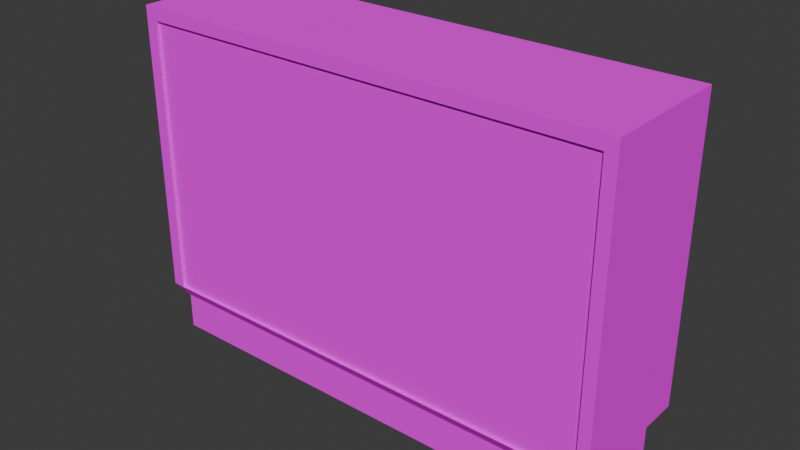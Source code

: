 # Source: BookShelf_Empty.blend  (saved by Blender 4.5.90; exported with 4.5.12 LTS)
import bpy
from mathutils import Matrix  # noqa: F401  (used for matrix-valued properties, if any)

bpy.ops.wm.read_factory_settings(use_empty=True)
scene = bpy.context.scene
scene.name = 'Scene'

# ---- collections
col_collection = bpy.data.collections.new('Collection'); scene.collection.children.link(col_collection)

# ---- images (referenced by path relative to the original .blend; pixels are not part of the script)
import os
ASSET_DIR = os.environ.get("B2B_ASSET_DIR", "")  # directory of the original .blend (textures are referenced by path, not embedded)
HERE = os.path.dirname(os.path.abspath(__file__))  # packed textures are extracted next to this script under _unpacked/

def load_image(name, relpath, width, height, colorspace="sRGB"):
    """Load a texture the original file referenced (path relative to the .blend, or extracted next to this script)."""
    p = next((c for c in (os.path.join(HERE, relpath), os.path.join(ASSET_DIR, relpath)) if relpath and os.path.exists(c)), "")
    if p:
        img = bpy.data.images.load(p, check_existing=True)
        img.name = name
    else:  # same state as the original file: an image datablock whose file is absent (Cycles renders it pink)
        img = bpy.data.images.new(name, width, height)
        img.source = "FILE"
        img.filepath = "//" + (relpath or name)
    img.colorspace_settings.name = colorspace
    return img
img_fumo_3d_png = load_image('Fumo 3D.png', 'Fumo 3D.png', 1024, 1024, 'sRGB')

# ---- materials (node trees are filled in below, after node groups)
mat_3d_built_in = bpy.data.materials.new('3D Built In')
mat_3d_built_in.alpha_threshold = 0.0
mat_3d_built_in.roughness = 0.5
mat_3d_built_in.line_color = (0.0, 0.0, 0.0, 1.0)

# ---- material node trees
mat_3d_built_in.use_nodes = True; mat_3d_built_in.node_tree.nodes.clear()
_N = mat_3d_built_in.node_tree.nodes; _L = mat_3d_built_in.node_tree.links
n0 = _N.new('ShaderNodeOutputMaterial'); n0.name = 'Material Output'; n0.location = (211, 130)
n1 = _N.new('ShaderNodeBsdfPrincipled'); n1.name = 'Principled BSDF'; n1.location = (-189, 130)
n1.inputs[2].default_value = 1.0
n1.inputs[3].default_value = 1.45
n1.inputs[13].default_value = 0.0
n1.inputs[20].default_value = 0.0
n1.inputs[25].default_value = 1.0
n2 = _N.new('ShaderNodeTexImage'); n2.name = 'Image Texture'; n2.location = (-505, 110)
n2.image = img_fumo_3d_png
n2.interpolation = 'Closest'
_L.new(n1.outputs[0], n0.inputs[0])
_L.new(n2.outputs[0], n1.inputs[0])
_L.new(n2.outputs[1], n1.inputs[4])
n0.is_active_output = True

# ---- world
world_world = bpy.data.worlds.new('World'); scene.world = world_world
world_world.use_nodes = True; world_world.node_tree.nodes.clear()
_N = world_world.node_tree.nodes; _L = world_world.node_tree.links
n0 = _N.new('ShaderNodeOutputWorld'); n0.name = 'World Output'; n0.location = (200, 100)
n1 = _N.new('ShaderNodeBackground'); n1.name = 'Background'; n1.location = (-200, 100)
n1.inputs[0].default_value = (0.05088, 0.05088, 0.05088, 1.0)
_L.new(n1.outputs[0], n0.inputs[0])
n0.is_active_output = True
world_world.color = (0.05088, 0.05088, 0.05088)
world_world.sun_shadow_jitter_overblur = 0.0

# ---- meshes
me_cube = bpy.data.meshes.new('Cube')
me_cube.from_pydata([(1.448, 0.3959, 2.002), (1.379, 0.3147, 0.1967), (1.448, -0.3946, 2.002), (1.379, -0.3426, 0.1967), (-1.446, 0.3959, 2.002), (-1.378, 0.3147, 0.1967), (-1.446, -0.3946, 2.002), (-1.378, -0.3426, 0.1967), (1.314, 0.3147, 0.1967), (1.379, -0.3946, 2.002), (1.314, -0.3426, 0.1967), (1.379, 0.3959, 2.002), (-1.308, 0.3147, 0.1967), (-1.373, -0.3946, 2.002), (-1.308, -0.3426, 0.1967), (-1.373, 0.3959, 2.002), (1.448, 0.3959, 0.2758), (-1.446, -0.3946, 0.2758), (1.448, -0.3946, 0.2758), (-1.446, 0.3959, 0.2758), (1.379, 0.3959, 0.2758), (1.379, -0.3946, 0.2758), (-1.373, 0.3959, 0.2758), (-1.373, -0.3946, 0.2758), (-1.446, -0.3946, 1.926), (1.448, 0.3959, 1.926), (1.448, -0.3946, 1.926), (-1.446, 0.3959, 1.926), (1.379, 0.3959, 1.926), (1.379, -0.3946, 1.926), (-1.373, 0.3959, 1.926), (-1.373, -0.3946, 1.926), (1.379, -0.2435, 1.926), (1.379, -0.2435, 0.2758), (-1.373, -0.2435, 1.926), (-1.373, -0.2435, 0.2758), (1.448, 0.3959, 1.438), (1.448, -0.3946, 1.438), (-1.446, 0.3959, 1.438), (1.379, 0.3959, 1.438), (1.379, -0.3946, 1.438), (-1.373, 0.3959, 1.438), (-1.373, -0.3946, 1.438), (-1.446, -0.3946, 1.438), (1.379, -0.2435, 1.438), (-1.373, -0.2435, 1.438), (1.448, 0.3959, 1.384), (1.448, -0.3946, 1.384), (-1.446, 0.3959, 1.384), (1.379, 0.3959, 1.384), (1.379, -0.3946, 1.384), (-1.373, 0.3959, 1.384), (-1.373, -0.3946, 1.384), (1.379, -0.2435, 1.384), (-1.373, -0.2435, 1.384), (-1.446, -0.3946, 1.384), (1.448, 0.3959, 0.8346), (1.448, -0.3946, 0.8346), (-1.446, 0.3959, 0.8346), (1.379, 0.3959, 0.8346), (1.379, -0.3946, 0.8346), (-1.373, 0.3959, 0.8346), (-1.373, -0.3946, 0.8346), (1.379, -0.2435, 0.8346), (-1.373, -0.2435, 0.8346), (-1.446, -0.3946, 0.8346), (1.448, 0.3959, 0.7886), (1.448, -0.3946, 0.7886), (-1.446, 0.3959, 0.7886), (1.379, 0.3959, 0.7886), (1.379, -0.3946, 0.7886), (-1.373, 0.3959, 0.7886), (-1.373, -0.3946, 0.7886), (1.379, -0.2435, 0.7886), (-1.373, -0.2435, 0.7886), (-1.446, -0.3946, 0.7886), (-1.373, 0.3502, 0.8346), (1.379, 0.3502, 0.8346), (1.379, 0.3502, 0.7886), (-1.373, 0.3502, 0.7886), (-1.373, 0.3426, 1.438), (1.379, 0.3426, 1.438), (1.379, 0.3426, 1.384), (-1.373, 0.3426, 1.384), (-1.378, 0.3147, -0.02084), (-1.378, -0.3426, -0.02084), (-1.308, 0.3147, -0.02084), (1.314, -0.3426, -0.02084), (1.379, -0.3426, -0.02084), (1.379, 0.3147, -0.02084), (1.314, 0.3147, -0.02084), (-1.308, -0.3426, -0.02084), (1.379, -0.3766, 0.7886), (1.379, -0.3766, 0.2758), (-1.373, -0.3766, 0.7886), (-1.373, -0.3766, 0.2758), (1.379, -0.3766, 1.926), (-1.373, -0.3766, 1.926), (1.379, -0.3766, 1.438), (-1.373, -0.3766, 1.438), (1.379, -0.3766, 1.384), (-1.373, -0.3766, 1.384), (1.379, -0.3766, 0.8346), (-1.373, -0.3766, 0.8346)], [], [(15, 4, 6, 13), (31, 13, 6, 24), (24, 6, 4, 27), (5, 12, 86, 84), (25, 0, 2, 26), (28, 11, 0, 25), (30, 15, 11, 28), (8, 1, 89, 90), (26, 2, 9, 29), (0, 11, 9, 2), (10, 14, 91, 87), (27, 4, 15, 30), (29, 9, 13, 31), (11, 15, 13, 9), (10, 21, 23, 14), (5, 19, 22, 12), (3, 18, 21, 10), (12, 22, 20, 8), (8, 20, 16, 1), (1, 16, 18, 3), (7, 17, 19, 5), (14, 23, 17, 7), (21, 70, 92, 93), (38, 27, 30, 41), (37, 26, 29, 40), (41, 30, 34, 45), (39, 28, 25, 36), (36, 25, 26, 37), (43, 24, 27, 38), (42, 31, 24, 43), (45, 34, 32, 44), (69, 20, 33, 73), (20, 22, 35, 33), (30, 28, 32, 34), (28, 39, 44, 32), (54, 45, 80, 83), (52, 42, 43, 55), (55, 43, 38, 48), (46, 36, 37, 47), (49, 39, 36, 46), (51, 41, 45, 54), (47, 37, 40, 50), (48, 38, 41, 51), (42, 52, 101, 99), (23, 21, 93, 95), (58, 48, 51, 61), (57, 47, 50, 60), (61, 51, 54, 64), (59, 49, 46, 56), (56, 46, 47, 57), (65, 55, 48, 58), (62, 52, 55, 65), (64, 54, 53, 63), (39, 49, 53, 44), (63, 73, 78, 77), (72, 62, 65, 75), (75, 65, 58, 68), (66, 56, 57, 67), (69, 59, 56, 66), (71, 61, 64, 74), (67, 57, 60, 70), (68, 58, 61, 71), (52, 62, 103, 101), (49, 59, 63, 53), (62, 72, 94, 103), (19, 68, 71, 22), (18, 67, 70, 21), (22, 71, 74, 35), (20, 69, 66, 16), (16, 66, 67, 18), (17, 75, 68, 19), (23, 72, 75, 17), (35, 74, 73, 33), (59, 69, 73, 63), (79, 76, 77, 78), (73, 74, 79, 78), (64, 63, 77, 76), (74, 64, 76, 79), (83, 80, 81, 82), (45, 44, 81, 80), (44, 53, 82, 81), (53, 54, 83, 82), (90, 89, 88, 87), (86, 90, 87, 91), (84, 86, 91, 85), (3, 10, 87, 88), (14, 7, 85, 91), (7, 5, 84, 85), (1, 3, 88, 89), (12, 8, 90, 86), (98, 96, 97, 99), (100, 98, 99, 101), (102, 100, 101, 103), (92, 102, 103, 94), (93, 92, 94, 95), (31, 42, 99, 97), (70, 60, 102, 92), (60, 50, 100, 102), (50, 40, 98, 100), (40, 29, 96, 98), (72, 23, 95, 94), (29, 31, 97, 96)])
_uv = me_cube.uv_layers.new(name='UVMap')
_uv.uv.foreach_set('vector', [0.388, 0.4851, 0.387, 0.4851, 0.387, 0.4814, 0.388, 0.4814, 0.2013, 0.4919, 0.2013, 0.4939, 0.2004, 0.4939, 0.2004, 0.4919, 0.403, 0.4939, 0.403, 0.4958, 0.4157, 0.4958, 0.4157, 0.4939, 0.3898, 0.4492, 0.3907, 0.4492, 0.3907, 0.4436, 0.3898, 0.4436, 0.4157, 0.4939, 0.4157, 0.4958, 0.403, 0.4958, 0.403, 0.4939, 0.2387, 0.4919, 0.2387, 0.4939, 0.2396, 0.4939, 0.2396, 0.4919, 0.2013, 0.4919, 0.2013, 0.4939, 0.2387, 0.4939, 0.2387, 0.4919, 0.4263, 0.4492, 0.4272, 0.4492, 0.4272, 0.4436, 0.4263, 0.4436, 0.2396, 0.4919, 0.2396, 0.4939, 0.2387, 0.4939, 0.2387, 0.4919, 0.4263, 0.4851, 0.4253, 0.4851, 0.4253, 0.4814, 0.4263, 0.4814, 0.4263, 0.4492, 0.3907, 0.4492, 0.3907, 0.4436, 0.4263, 0.4436, 0.2004, 0.4919, 0.2004, 0.4939, 0.2013, 0.4939, 0.2013, 0.4919, 0.2387, 0.4919, 0.2387, 0.4939, 0.2013, 0.4939, 0.2013, 0.4919, 0.4253, 0.4851, 0.388, 0.4851, 0.388, 0.4814, 0.4253, 0.4814, 0.2378, 0.4473, 0.2387, 0.4493, 0.2013, 0.4493, 0.2022, 0.4473, 0.2013, 0.4802, 0.2004, 0.4828, 0.2013, 0.4828, 0.2022, 0.4802, 0.2387, 0.4473, 0.2396, 0.4493, 0.2387, 0.4493, 0.2378, 0.4473, 0.2022, 0.4802, 0.2013, 0.4828, 0.2387, 0.4828, 0.2378, 0.4802, 0.2378, 0.4802, 0.2387, 0.4828, 0.2396, 0.4828, 0.2387, 0.4802, 0.2249, 0.4492, 0.2262, 0.4513, 0.2135, 0.4513, 0.2144, 0.4492, 0.2144, 0.4492, 0.2135, 0.4513, 0.2262, 0.4513, 0.2249, 0.4492, 0.2022, 0.4473, 0.2013, 0.4493, 0.2004, 0.4493, 0.2013, 0.4473, 0.403, 0.4513, 0.403, 0.4645, 0.4033, 0.4645, 0.4033, 0.4513, 0.2004, 0.4793, 0.2004, 0.4919, 0.2013, 0.4919, 0.2013, 0.4793, 0.2396, 0.4793, 0.2396, 0.4919, 0.2387, 0.4919, 0.2387, 0.4793, 0.4157, 0.4725, 0.4157, 0.4851, 0.4054, 0.4851, 0.4054, 0.4725, 0.2387, 0.4793, 0.2387, 0.4919, 0.2396, 0.4919, 0.2396, 0.4793, 0.4157, 0.4813, 0.4157, 0.4939, 0.403, 0.4939, 0.403, 0.4813, 0.403, 0.4813, 0.403, 0.4939, 0.4157, 0.4939, 0.4157, 0.4813, 0.2013, 0.4793, 0.2013, 0.4919, 0.2004, 0.4919, 0.2004, 0.4793, 0.3898, 0.4813, 0.3898, 0.4939, 0.4272, 0.4939, 0.4272, 0.4813, 0.4157, 0.4557, 0.4157, 0.4425, 0.4054, 0.4425, 0.4054, 0.4557, 0.4265, 0.4851, 0.3892, 0.4851, 0.3892, 0.4801, 0.4265, 0.4801, 0.3898, 0.476, 0.4272, 0.476, 0.4272, 0.4557, 0.3898, 0.4557, 0.4157, 0.4851, 0.4157, 0.4725, 0.4054, 0.4725, 0.4054, 0.4851, 0.4054, 0.4799, 0.4054, 0.4813, 0.4148, 0.4813, 0.4148, 0.4799, 0.2013, 0.4779, 0.2013, 0.4793, 0.2004, 0.4793, 0.2004, 0.4779, 0.403, 0.4799, 0.403, 0.4813, 0.4157, 0.4813, 0.4157, 0.4799, 0.4157, 0.4799, 0.4157, 0.4813, 0.403, 0.4813, 0.403, 0.4799, 0.2387, 0.4779, 0.2387, 0.4793, 0.2396, 0.4793, 0.2396, 0.4779, 0.4157, 0.4711, 0.4157, 0.4725, 0.4054, 0.4725, 0.4054, 0.4711, 0.2396, 0.4779, 0.2396, 0.4793, 0.2387, 0.4793, 0.2387, 0.4779, 0.2004, 0.4779, 0.2004, 0.4793, 0.2013, 0.4793, 0.2013, 0.4779, 0.403, 0.4813, 0.403, 0.4799, 0.4033, 0.4799, 0.4033, 0.4813, 0.3898, 0.4597, 0.4272, 0.4597, 0.4272, 0.4602, 0.3898, 0.4602, 0.2004, 0.4637, 0.2004, 0.4779, 0.2013, 0.4779, 0.2013, 0.4637, 0.2396, 0.4637, 0.2396, 0.4779, 0.2387, 0.4779, 0.2387, 0.4637, 0.4157, 0.4569, 0.4157, 0.4711, 0.4054, 0.4711, 0.4054, 0.4569, 0.2387, 0.4637, 0.2387, 0.4779, 0.2396, 0.4779, 0.2396, 0.4637, 0.4157, 0.4657, 0.4157, 0.4799, 0.403, 0.4799, 0.403, 0.4657, 0.403, 0.4657, 0.403, 0.4799, 0.4157, 0.4799, 0.4157, 0.4657, 0.2013, 0.4637, 0.2013, 0.4779, 0.2004, 0.4779, 0.2004, 0.4637, 0.3898, 0.4657, 0.3898, 0.4799, 0.4272, 0.4799, 0.4272, 0.4657, 0.4157, 0.4813, 0.4157, 0.4799, 0.4054, 0.4799, 0.4054, 0.4813, 0.4054, 0.4657, 0.4054, 0.4645, 0.4149, 0.4645, 0.4149, 0.4657, 0.2013, 0.4626, 0.2013, 0.4637, 0.2004, 0.4637, 0.2004, 0.4626, 0.403, 0.4645, 0.403, 0.4657, 0.4157, 0.4657, 0.4157, 0.4645, 0.4157, 0.4645, 0.4157, 0.4657, 0.403, 0.4657, 0.403, 0.4645, 0.2387, 0.4626, 0.2387, 0.4637, 0.2396, 0.4637, 0.2396, 0.4626, 0.4157, 0.4557, 0.4157, 0.4569, 0.4054, 0.4569, 0.4054, 0.4557, 0.2396, 0.4626, 0.2396, 0.4637, 0.2387, 0.4637, 0.2387, 0.4626, 0.2004, 0.4626, 0.2004, 0.4637, 0.2013, 0.4637, 0.2013, 0.4626, 0.403, 0.4799, 0.403, 0.4657, 0.4033, 0.4657, 0.4033, 0.4799, 0.4157, 0.4711, 0.4157, 0.4569, 0.4054, 0.4569, 0.4054, 0.4711, 0.403, 0.4657, 0.403, 0.4645, 0.4033, 0.4645, 0.4033, 0.4657, 0.2004, 0.4493, 0.2004, 0.4626, 0.2013, 0.4626, 0.2013, 0.4493, 0.2396, 0.4493, 0.2396, 0.4626, 0.2387, 0.4626, 0.2387, 0.4493, 0.4157, 0.4425, 0.4157, 0.4557, 0.4054, 0.4557, 0.4054, 0.4425, 0.2387, 0.4493, 0.2387, 0.4626, 0.2396, 0.4626, 0.2396, 0.4493, 0.4157, 0.4513, 0.4157, 0.4645, 0.403, 0.4645, 0.403, 0.4513, 0.403, 0.4513, 0.403, 0.4645, 0.4157, 0.4645, 0.4157, 0.4513, 0.2013, 0.4493, 0.2013, 0.4626, 0.2004, 0.4626, 0.2004, 0.4493, 0.3898, 0.4513, 0.3898, 0.4645, 0.4272, 0.4645, 0.4272, 0.4513, 0.4157, 0.4657, 0.4157, 0.4645, 0.4054, 0.4645, 0.4054, 0.4657, 0.1967, 0.4731, 0.1967, 0.4743, 0.234, 0.4743, 0.234, 0.4731, 0.4272, 0.4645, 0.3898, 0.4645, 0.3898, 0.4833, 0.4272, 0.4833, 0.3892, 0.4801, 0.4265, 0.4801, 0.4265, 0.4847, 0.3892, 0.4847, 0.4054, 0.4645, 0.4054, 0.4657, 0.4149, 0.4657, 0.4149, 0.4645, 0.1967, 0.4885, 0.1967, 0.4899, 0.234, 0.4899, 0.234, 0.4885, 0.3892, 0.4801, 0.4265, 0.4801, 0.4265, 0.4847, 0.3892, 0.4847, 0.4054, 0.4813, 0.4054, 0.4799, 0.4148, 0.4799, 0.4148, 0.4813, 0.4272, 0.4645, 0.3898, 0.4645, 0.3898, 0.483, 0.4272, 0.483, 0.4263, 0.4822, 0.4272, 0.4822, 0.4272, 0.4613, 0.4263, 0.4613, 0.3907, 0.4822, 0.4263, 0.4822, 0.4263, 0.4613, 0.3907, 0.4613, 0.3898, 0.4822, 0.3907, 0.4822, 0.3907, 0.4613, 0.3898, 0.4613, 0.4272, 0.4492, 0.4263, 0.4492, 0.4263, 0.4436, 0.4272, 0.4436, 0.3907, 0.4492, 0.3898, 0.4492, 0.3898, 0.4436, 0.3907, 0.4436, 0.4038, 0.4492, 0.4144, 0.4492, 0.4144, 0.4436, 0.4038, 0.4436, 0.4144, 0.4492, 0.4038, 0.4492, 0.4038, 0.4436, 0.4144, 0.4436, 0.3907, 0.4492, 0.4263, 0.4492, 0.4263, 0.4436, 0.3907, 0.4436, 0.4272, 0.4813, 0.4272, 0.4939, 0.3898, 0.4939, 0.3898, 0.4813, 0.4272, 0.4799, 0.4272, 0.4813, 0.3898, 0.4813, 0.3898, 0.4799, 0.4272, 0.4657, 0.4272, 0.4799, 0.3898, 0.4799, 0.3898, 0.4657, 0.4272, 0.4645, 0.4272, 0.4657, 0.3898, 0.4657, 0.3898, 0.4645, 0.4272, 0.4513, 0.4272, 0.4645, 0.3898, 0.4645, 0.3898, 0.4513, 0.403, 0.4939, 0.403, 0.4813, 0.4033, 0.4813, 0.4033, 0.4939, 0.403, 0.4645, 0.403, 0.4657, 0.4033, 0.4657, 0.4033, 0.4645, 0.403, 0.4657, 0.403, 0.4799, 0.4033, 0.4799, 0.4033, 0.4657, 0.403, 0.4799, 0.403, 0.4813, 0.4033, 0.4813, 0.4033, 0.4799, 0.403, 0.4813, 0.403, 0.4939, 0.4033, 0.4939, 0.4033, 0.4813, 0.403, 0.4645, 0.403, 0.4513, 0.4033, 0.4513, 0.4033, 0.4645, 0.4272, 0.4597, 0.3898, 0.4597, 0.3898, 0.4602, 0.4272, 0.4602])
me_cube.materials.append(mat_3d_built_in)
me_cube.use_mirror_vertex_groups = False
me_cube.update()

# ---- objects
ob_bookshelf = bpy.data.objects.new('Bookshelf', me_cube)

# ---- transforms, parenting, visibility, modifiers, constraints
ob_bookshelf.location = (0.0, 0.0, 0.0)
ob_bookshelf.lock_rotations_4d = False
ob_bookshelf.empty_display_type = 'ARROWS'
ob_bookshelf.lineart.crease_threshold = 0.0

# ---- collection membership
col_collection.objects.link(ob_bookshelf)

# ---- scene / render settings (as saved in the file)
scene.frame_start = 1; scene.frame_end = 250; scene.frame_set(1)
scene.render.engine = 'BLENDER_EEVEE_NEXT'
bpy.context.view_layer.update()

# ---- added for rendering (the .blend has no active camera and no usable light): camera, sun
cam_auto = bpy.data.cameras.new('AutoCamera')
cam_auto.lens = 50.0
cam_auto.sensor_width = 36.0
cam_auto.clip_end = 1000.0
ob_auto_camera = bpy.data.objects.new('AutoCamera', cam_auto)
scene.collection.objects.link(ob_auto_camera)
ob_auto_camera.location = (3.34835, -4.01651, 3.6688)
ob_auto_camera.rotation_euler = (1.09748, -7.21219e-08, 0.694738)
scene.camera = ob_auto_camera
light_auto_sun = bpy.data.lights.new('AutoSun', 'SUN')
light_auto_sun.energy = 3.0
light_auto_sun.angle = 0.0523599
ob_auto_sun = bpy.data.objects.new('AutoSun', light_auto_sun)
scene.collection.objects.link(ob_auto_sun)
ob_auto_sun.rotation_euler = (0.872665, 0.174533, 0.523599)
bpy.context.view_layer.update()
